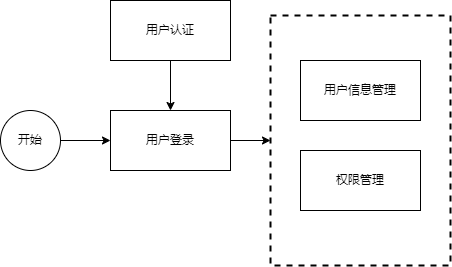

The diagram above was exported from draw.io. Its source (the exported page's mxGraphModel, read from the mxfile embedded in the PNG):
<mxGraphModel dx="880" dy="452" grid="1" gridSize="10" guides="1" tooltips="1" connect="1" arrows="1" fold="1" page="1" pageScale="1" pageWidth="827" pageHeight="1169" math="0" shadow="0">
  <root>
    <mxCell id="0" />
    <mxCell id="1" parent="0" />
    <mxCell id="4ddJzfhWYgTwC1c-xvZ7-5" value="" style="edgeStyle=orthogonalEdgeStyle;rounded=0;orthogonalLoop=1;jettySize=auto;html=1;" edge="1" parent="1" source="4ddJzfhWYgTwC1c-xvZ7-2" target="4ddJzfhWYgTwC1c-xvZ7-3">
      <mxGeometry relative="1" as="geometry" />
    </mxCell>
    <mxCell id="4ddJzfhWYgTwC1c-xvZ7-2" value="开始" style="ellipse;whiteSpace=wrap;html=1;aspect=fixed;" vertex="1" parent="1">
      <mxGeometry x="50" y="200" width="60" height="60" as="geometry" />
    </mxCell>
    <mxCell id="4ddJzfhWYgTwC1c-xvZ7-11" value="" style="edgeStyle=orthogonalEdgeStyle;rounded=0;orthogonalLoop=1;jettySize=auto;html=1;" edge="1" parent="1" source="4ddJzfhWYgTwC1c-xvZ7-3" target="4ddJzfhWYgTwC1c-xvZ7-10">
      <mxGeometry relative="1" as="geometry" />
    </mxCell>
    <mxCell id="4ddJzfhWYgTwC1c-xvZ7-3" value="用户登录" style="rounded=0;whiteSpace=wrap;html=1;" vertex="1" parent="1">
      <mxGeometry x="160" y="200" width="120" height="60" as="geometry" />
    </mxCell>
    <mxCell id="4ddJzfhWYgTwC1c-xvZ7-4" value="用户信息管理" style="rounded=0;whiteSpace=wrap;html=1;" vertex="1" parent="1">
      <mxGeometry x="350" y="150" width="120" height="60" as="geometry" />
    </mxCell>
    <mxCell id="4ddJzfhWYgTwC1c-xvZ7-8" value="" style="edgeStyle=orthogonalEdgeStyle;rounded=0;orthogonalLoop=1;jettySize=auto;html=1;" edge="1" parent="1" source="4ddJzfhWYgTwC1c-xvZ7-7" target="4ddJzfhWYgTwC1c-xvZ7-3">
      <mxGeometry relative="1" as="geometry" />
    </mxCell>
    <mxCell id="4ddJzfhWYgTwC1c-xvZ7-7" value="用户认证" style="rounded=0;whiteSpace=wrap;html=1;" vertex="1" parent="1">
      <mxGeometry x="160" y="90" width="120" height="60" as="geometry" />
    </mxCell>
    <mxCell id="4ddJzfhWYgTwC1c-xvZ7-9" value="权限管理" style="rounded=0;whiteSpace=wrap;html=1;" vertex="1" parent="1">
      <mxGeometry x="350" y="240" width="120" height="60" as="geometry" />
    </mxCell>
    <mxCell id="4ddJzfhWYgTwC1c-xvZ7-10" value="" style="rounded=0;whiteSpace=wrap;html=1;dashed=1;fillColor=none;strokeWidth=2;" vertex="1" parent="1">
      <mxGeometry x="320" y="105" width="180" height="250" as="geometry" />
    </mxCell>
  </root>
</mxGraphModel>